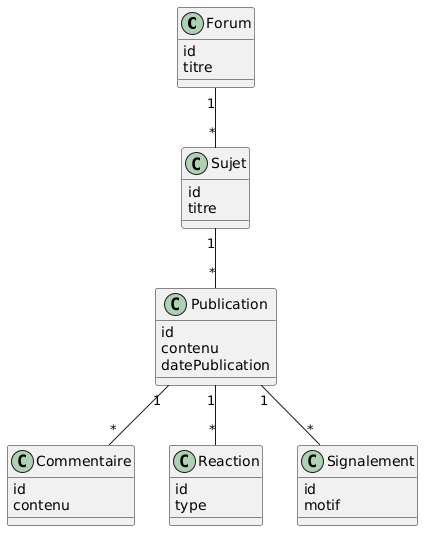

The diagram above was rendered by PlantUML. Its source (embedded in the PNG):
@startuml
class Forum {
    id
    titre
}

class Sujet {
    id
    titre
}

class Publication {
    id
    contenu
    datePublication
}

class Commentaire {
    id
    contenu
}

class Reaction {
    id
    type
}

class Signalement {
    id
    motif
}

Forum "1" -- "*" Sujet

Sujet "1" -- "*" Publication

Publication "1" -- "*" Commentaire

Publication "1" -- "*" Reaction

Publication "1" -- "*" Signalement
@enduml